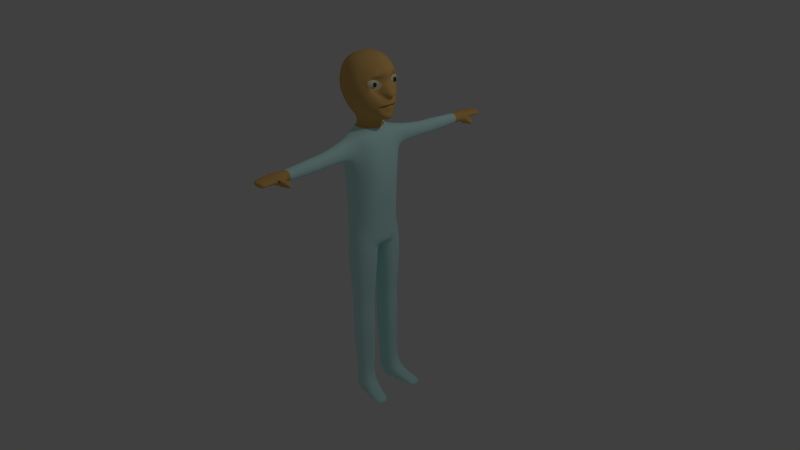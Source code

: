 # Source: PlayerCharacter.blend  (saved by Blender 2.65.0; exported with 4.5.12 LTS)
import bpy
from mathutils import Matrix  # noqa: F401  (used for matrix-valued properties, if any)

bpy.ops.wm.read_factory_settings(use_empty=True)
scene = bpy.context.scene
scene.name = 'Scene'

# ---- collections
col_collection_1 = bpy.data.collections.new('Collection 1'); scene.collection.children.link(col_collection_1)

# ---- materials (node trees are filled in below, after node groups)
mat_skin = bpy.data.materials.new('Skin')
mat_skin.alpha_threshold = 0.0
mat_skin.use_transparent_shadow = False
mat_skin.diffuse_color = (0.8, 0.4857, 0.1542, 1.0)
mat_skin.specular_color = (1.0, 0.3423, 0.09707)
mat_skin.roughness = 0.5
mat_skin.line_color = (0.0, 0.0, 0.0, 1.0)
mat_material = bpy.data.materials.new('Material')
mat_material.alpha_threshold = 0.0
mat_material.use_transparent_shadow = False
mat_material.preview_render_type = 'SHADERBALL'
mat_material.diffuse_color = (0.6378, 1.0, 0.9617, 1.0)
mat_material.specular_color = (0.282, 1.0, 0.7391)
mat_material.roughness = 0.5
mat_material.line_color = (0.0, 0.0, 0.0, 1.0)
mat_material_001 = bpy.data.materials.new('Material.001')
mat_material_001.alpha_threshold = 0.0
mat_material_001.use_transparent_shadow = False
mat_material_001.diffuse_color = (0.8, 0.776, 0.5011, 1.0)
mat_material_001.roughness = 0.5
mat_material_001.specular_intensity = 0.566
mat_material_001.line_color = (0.0, 0.0, 0.0, 1.0)
mat_material_002 = bpy.data.materials.new('Material.002')
mat_material_002.alpha_threshold = 0.0
mat_material_002.use_transparent_shadow = False
mat_material_002.diffuse_color = (0.07323, 0.03988, 0.02781, 1.0)
mat_material_002.roughness = 0.5
mat_material_002.line_color = (0.0, 0.0, 0.0, 1.0)

# ---- material node trees

# ---- world
world_world = bpy.data.worlds.new('World'); scene.world = world_world
world_world.color = (0.05088, 0.05088, 0.05088)
world_world.use_sun_shadow = False
world_world.sun_shadow_jitter_overblur = 0.0
world_world.cycles.sampling_method = 'MANUAL'
world_world.cycles.sample_map_resolution = 256

# ---- cameras
cam_camera = bpy.data.cameras.new('Camera')
cam_camera.clip_end = 100.0
cam_camera.lens = 35.0
cam_camera.sensor_width = 32.0
cam_camera.sensor_height = 18.0
cam_camera.ortho_scale = 7.314
cam_camera.dof.focus_distance = 0.0
cam_camera.dof.aperture_fstop = 128.0

# ---- lights
light_lamp = bpy.data.lights.new('Lamp', 'POINT')
light_lamp.transmission_factor = 0.0
light_lamp.cutoff_distance = 30.0
light_lamp.energy = 100.0
light_lamp.shadow_buffer_clip_start = 1.001
light_lamp.shadow_soft_size = 0.1
light_lamp.shadow_maximum_resolution = 0.006
light_lamp.use_absolute_resolution = True
light_lamp.cycles.use_multiple_importance_sampling = False

# ---- meshes
me_cube = bpy.data.meshes.new('Cube')
me_cube.from_pydata([(0.8491, 0.6555, -1.0), (-0.67, 0.6555, -1.0), (0.7193, 0.6727, 0.8652), (-0.8537, 0.6474, 0.8652), (1.045, 0.4021, -1.159), (0.2533, 0.7808, -1.159), (-0.2533, 0.7808, -1.159), (0.8805, 0.8891, -0.3333), (0.4535, 1.001, 0.3333), (-0.7908, 0.4021, -1.159), (-0.9744, 0.8891, -0.3333), (-0.9744, 0.8891, 0.3333), (0.8805, 0.4021, 1.024), (0.2533, 0.8236, 1.024), (-0.2533, 0.8891, 1.024), (-0.9744, 0.4021, 1.024), (0.2485, 0.4581, -1.451), (-0.325, 0.4971, -1.451), (0.3195, 0.4438, 1.286), (-0.3195, 0.4438, 1.286), (1.13, 0.4438, -0.4206), (0.7587, 0.8787, 0.3648), (-1.173, 0.4438, -0.4206), (-1.173, 0.4438, 0.4206), (0.2935, 1.095, 0.4206), (-0.2935, 1.095, 0.4206), (0.2935, 1.095, -0.4206), (-0.2935, 1.095, -0.4206), (1.556, 0.0, -1.488), (-0.8526, 0.0, -1.441), (0.9293, 0.0, 1.299), (-0.9744, 0.0, 1.024), (0.5976, 0.0, -1.421), (-0.5134, 0.0, -1.421), (0.3195, 0.0, 1.388), (-0.3195, 0.0, 1.388), (1.339, 0.0, -0.3944), (1.324, 0.0, 0.4807), (-1.28, 0.0, -0.4206), (-1.218, 0.0, 0.4206), (0.2935, 0.5407, -1.911), (-0.2935, 0.5797, -1.911), (0.6025, 0.0, -1.911), (-0.5134, 0.0, -1.911), (0.422, 0.231, -1.421), (0.5202, 0.1886, -1.911), (-0.5134, 0.2712, -1.421), (-0.5134, 0.2545, -1.911), (0.3936, 1.25, -2.078), (-0.4052, 1.327, -2.078), (0.7947, 0.0, -2.2), (-0.753, 0.0, -2.2), (0.8109, 0.692, -2.2), (-0.753, 0.4854, -2.2), (0.3936, 1.25, -3.155), (-0.4052, 1.327, -3.155), (1.007, 0.0, -3.155), (-0.878, 0.0, -3.155), (0.9954, 0.6862, -3.155), (-0.878, 0.4854, -3.155), (0.4217, 1.169, -4.417), (-0.4395, 1.275, -4.417), (1.014, 0.0, -4.417), (-0.8969, 0.0, -4.417), (1.002, 0.5568, -4.417), (-0.8969, 0.4747, -4.417), (0.3936, 1.182, -6.861), (-0.4052, 1.294, -6.861), (0.8705, 0.0, -6.861), (-0.8659, 0.0, -6.861), (0.7851, 0.6989, -6.861), (0.8314, 0.2392, -7.801), (0.4077, 1.963, -2.265), (-0.2831, 2.03, -2.265), (0.4077, 1.963, -3.09), (-0.2831, 2.03, -3.09), (0.4743, 2.924, -2.36), (-0.05721, 2.975, -2.36), (0.4743, 2.924, -2.995), (-0.05721, 2.975, -2.995), (0.5375, 3.199, -2.317), (-0.06689, 3.257, -2.317), (0.5375, 3.199, -3.039), (-0.06689, 3.257, -3.039), (0.5883, 4.923, -2.453), (0.09679, 4.959, -2.453), (0.5883, 4.923, -2.903), (0.09679, 4.959, -2.903), (0.715, 5.165, -2.413), (-0.1016, 5.244, -2.413), (0.715, 5.0, -2.904), (-0.03217, 5.11, -2.854), (0.734, 5.694, -2.51), (-0.05076, 5.762, -2.51), (0.734, 5.694, -2.776), (-0.05076, 5.762, -2.694), (0.7203, 5.217, -2.895), (0.715, 5.0, -2.533), (0.7203, 5.217, -2.895), (0.7208, 5.239, -2.702), (0.7208, 5.239, -2.702), (0.7203, 5.217, -2.895), (0.7208, 5.373, -2.562), (0.715, 5.0, -2.904), (0.7203, 5.217, -2.895), (1.187, 4.987, -2.904), (1.192, 5.203, -2.895), (1.187, 4.987, -2.676), (1.192, 5.225, -2.702), (-0.8899, 0.07036, -7.769), (0.4205, 1.184, -7.091), (-0.4661, 1.293, -7.091), (-0.9048, 0.0, -7.693), (0.8781, 0.1876, -7.279), (0.8935, 0.0, -7.252), (0.7078, 0.8983, -7.065), (0.3188, 0.72, -1.953), (-0.3158, 0.7291, -1.945), (0.6054, 0.3362, -1.996), (-0.602, 0.0, -2.018), (0.6709, 0.0, -2.014), (-0.6249, 0.362, -2.046), (0.2877, 0.5686, -1.784), (-0.2993, 0.6076, -1.784), (0.5967, 0.0, -1.784), (-0.5192, 0.0, -1.784), (0.5143, 0.2165, -1.784), (-0.5192, 0.2823, -1.784), (0.313, 0.7478, -1.826), (-0.3217, 0.7569, -1.817), (0.5995, 0.364, -1.869), (-0.6079, 0.0, -1.891), (0.665, 0.0, -1.887), (-0.6307, 0.3898, -1.919), (0.5856, 0.952, -6.857), (0.01352, 0.133, -7.801), (-0.874, 0.2501, -7.801), (0.4194, 1.276, -7.801), (-0.4338, 1.362, -7.801), (0.661, 1.003, -7.805), (0.8976, 0.0, -5.919), (-0.3404, 0.1218, -7.279), (0.6824, 0.3734, -9.532), (0.02894, 0.2672, -9.532), (-0.6802, 0.3844, -9.532), (0.3533, 1.213, -9.532), (-0.3285, 1.299, -9.532), (0.5463, 0.9397, -9.536), (0.5897, 0.4321, -10.05), (0.03966, 0.3427, -10.05), (-0.5572, 0.4413, -10.05), (0.3126, 1.139, -10.05), (-0.2612, 1.211, -10.05), (0.4751, 0.9087, -10.06), (0.6663, 0.3805, -11.44), (0.02748, 0.2766, -11.44), (-0.6657, 0.3912, -11.44), (0.3445, 1.201, -11.44), (-0.3219, 1.285, -11.44), (0.5332, 0.934, -11.45), (0.5191, 0.4704, -13.81), (0.04081, 0.3926, -13.81), (-0.4782, 0.4784, -13.81), (0.2782, 1.085, -13.81), (-0.2208, 1.148, -13.81), (0.4195, 0.8848, -13.81), (0.8412, 0.6293, -5.919), (-0.5566, 0.8193, -5.978), (-0.8518, 0.2757, -5.97), (-0.8519, 0.0, -5.975), (0.3931, 1.053, -5.954), (-0.4048, 1.129, -5.954), (0.7009, 0.4699, -14.34), (0.03962, 0.3922, -14.34), (-0.4794, 0.4779, -14.34), (0.277, 1.209, -14.34), (-0.222, 1.147, -14.34), (0.6013, 1.2, -14.34), (0.5167, 0.4694, -15.02), (0.0384, 0.3917, -15.02), (-0.2634, 0.5501, -15.02), (0.2758, 1.261, -15.02), (-0.2232, 1.108, -15.02), (0.4171, 1.314, -15.02), (1.429, 0.7084, -14.66), (1.33, 1.302, -14.66), (1.428, 0.7079, -15.02), (1.328, 1.417, -15.02), (1.736, 0.802, -14.81), (1.637, 1.358, -14.81), (1.735, 0.8015, -15.02), (1.636, 1.357, -15.02), (0.7556, 5.919, -2.51), (0.04996, 5.987, -2.51), (0.7556, 5.919, -2.776), (0.04996, 5.987, -2.694), (0.7611, 6.135, -2.51), (0.1315, 6.203, -2.51), (0.7611, 6.135, -2.776), (0.1315, 6.203, -2.694), (1.097, 0.2219, -0.3769), (0.7587, 0.4395, 0.4206), (0.7839, 0.8451, 0.09691), (1.974, 0.0, -0.4947), (0.7839, 0.4395, 2.98e-08), (1.017, 0.6279, 0.3521), (1.017, 0.406, 0.3521), (1.043, 0.6614, 0.04428), (1.043, 0.406, 0.04428), (1.17, 0.422, -0.6917), (1.184, 0.0, -0.6524), (1.099, 0.4074, -0.6817), (1.547, 0.0, -0.8543), (1.177, 0.3242, -0.629), (1.134, 0.4147, -0.7764), (1.149, 0.0, -0.6017), (1.113, 0.1549, -0.7025), (0.8901, 0.3205, -0.7141), (1.484, 0.0, -0.7142), (1.295, 0.4339, -0.7062), (1.062, 0.4038, -1.036), (1.271, 0.0, -0.9833), (1.337, 0.0, 0.07422), (1.186, 0.2219, 0.2239), (1.012, 0.2692, 0.3965), (1.249, 0.0, 0.7973), (1.194, 0.3369, 0.6349), (1.058, 0.6672, 0.4575)], [(90, 103), (101, 104)], [(23, 15, 3, 11), (27, 6, 1, 10), (6, 17, 9, 1), (0, 4, 16, 5), (5, 16, 17, 6), (2, 13, 18, 12), (13, 14, 19, 18), (14, 3, 15, 19), (0, 7, 20, 219, 209, 214, 211, 220, 4), (7, 8, 21, 202, 20), (8, 2, 12, 227, 21), (9, 22, 10, 1), (22, 23, 11, 10), (29, 38, 22, 9), (38, 39, 23, 22), (39, 31, 15, 23), (14, 25, 11, 3), (25, 27, 10, 11), (2, 8, 24, 13), (13, 24, 25, 14), (8, 7, 26, 24), (24, 26, 27, 25), (7, 0, 5, 26), (26, 5, 6, 27), (17, 46, 33, 29, 9), (4, 28, 32, 44, 16), (46, 17, 41, 47), (12, 18, 34, 30), (18, 19, 35, 34), (19, 15, 31, 35), (217, 213, 210, 215), (204, 223, 222, 203), (226, 225, 37, 224), (118, 120, 50, 52), (44, 32, 42, 45), (17, 16, 40, 41), (16, 44, 45, 40), (33, 46, 47, 43), (53, 49, 55, 59), (116, 118, 52, 48), (119, 121, 53, 51), (117, 116, 48, 49), (121, 117, 49, 53), (54, 58, 64, 60), (51, 53, 59, 57), (48, 52, 58, 54), (52, 50, 56, 58), (54, 55, 75, 74), (166, 140, 68, 70), (58, 56, 62, 64), (55, 54, 60, 61), (59, 55, 61, 65), (57, 59, 65, 63), (111, 136, 109), (171, 170, 66, 67), (170, 166, 70, 134, 66), (73, 72, 76, 77), (55, 49, 73, 75), (48, 54, 74, 72), (49, 48, 72, 73), (78, 79, 83, 82), (75, 73, 77, 79), (72, 74, 78, 76), (74, 75, 79, 78), (80, 82, 86, 84), (77, 76, 80, 81), (79, 77, 81, 83), (76, 78, 82, 80), (87, 85, 89, 91), (82, 83, 87, 86), (81, 80, 84, 85), (83, 81, 85, 87), (91, 89, 93, 95), (84, 86, 90, 97, 88), (86, 87, 91, 90), (85, 84, 88, 89), (95, 93, 193, 195), (90, 96, 106, 105), (90, 91, 95, 94, 96), (89, 88, 92, 93), (102, 96, 101, 100), (88, 97, 102, 96, 94, 92), (100, 101, 98, 99), (107, 105, 106, 108), (102, 97, 107, 108), (97, 90, 105, 107), (96, 102, 108, 106), (67, 66, 110, 111), (71, 135, 143, 142), (110, 137, 138, 111), (66, 134, 115, 110), (70, 68, 114, 113), (116, 117, 129, 128), (121, 119, 131, 133), (47, 41, 123, 127), (45, 42, 124, 126), (120, 118, 130, 132), (126, 124, 132, 130), (125, 127, 133, 131), (123, 122, 128, 129), (127, 123, 129, 133), (122, 126, 130, 128), (117, 121, 133, 129), (43, 47, 127, 125), (118, 116, 128, 130), (41, 40, 122, 123), (40, 45, 126, 122), (134, 70, 113, 115), (109, 141, 113, 114, 112), (115, 139, 137, 110), (111, 109, 67), (113, 71, 139, 115), (109, 69, 67), (109, 112, 69), (168, 69, 169), (69, 168, 167, 67), (67, 167, 171), (136, 111, 138), (65, 168, 169, 63), (64, 62, 140, 166), (135, 141, 109, 136), (141, 135, 71, 113), (147, 142, 148, 153), (139, 71, 142, 147), (136, 138, 146, 144), (135, 136, 144, 143), (138, 137, 145, 146), (137, 139, 147, 145), (153, 148, 154, 159), (144, 146, 152, 150), (143, 144, 150, 149), (145, 147, 153, 151), (142, 143, 149, 148), (146, 145, 151, 152), (154, 155, 161, 160), (150, 152, 158, 156), (149, 150, 156, 155), (151, 153, 159, 157), (148, 149, 155, 154), (152, 151, 157, 158), (160, 161, 173, 172), (158, 157, 163, 164), (159, 154, 160, 165), (156, 158, 164, 162), (155, 156, 162, 161), (157, 159, 165, 163), (60, 64, 166, 170), (61, 60, 170, 171), (168, 65, 167), (167, 65, 61, 171), (172, 178, 186, 184), (164, 163, 175, 176), (165, 160, 172, 177), (162, 164, 176, 174), (161, 162, 174, 173), (163, 165, 177, 175), (178, 179, 180, 182, 181, 183), (174, 176, 182, 180), (173, 174, 180, 179), (175, 177, 183, 181), (172, 173, 179, 178), (176, 175, 181, 182), (186, 187, 191, 190), (183, 177, 185, 187), (177, 172, 184, 185), (178, 183, 187, 186), (189, 188, 190, 191), (184, 186, 190, 188), (187, 185, 189, 191), (185, 184, 188, 189), (192, 194, 198, 196), (92, 94, 194, 192), (94, 95, 195, 194), (93, 92, 192, 193), (197, 196, 198, 199), (194, 195, 199, 198), (193, 192, 196, 197), (195, 193, 197, 199), (200, 204, 203, 36), (20, 202, 204, 200), (202, 21, 205, 207), (207, 205, 206, 208), (21, 201, 206, 205), (201, 223, 204, 208, 206), (204, 202, 207, 208), (209, 219, 218, 210, 213), (4, 220, 221, 28), (216, 217, 215, 212), (211, 214, 217, 216), (214, 209, 213, 217), (219, 20, 200, 36, 218), (220, 211, 216, 212, 221), (223, 201, 224, 37, 222), (21, 227, 226, 224, 201), (12, 30, 225, 226), (227, 12, 226)])
me_cube.polygons.foreach_set('use_smooth', [True] * 196)
me_cube.polygons.foreach_set('material_index', [0, 0, 0, 0, 0, 0, 0, 0, 0, 0, 0, 0, 0, 0, 0, 0, 0, 0, 0, 0, 0, 0, 0, 0, 0, 0, 0, 0, 0, 0, 0, 0, 0, 1, 0, 0, 0, 0, 1, 1, 1, 1, 1, 1, 1, 1, 1, 1, 1, 1, 1, 1, 1, 1, 1, 1, 1, 1, 1, 1, 1, 1, 1, 1, 1, 1, 1, 1, 0, 1, 1, 1, 0, 0, 0, 0, 0, 0, 0, 0, 0, 0, 0, 0, 0, 0, 0, 1, 1, 1, 1, 1, 1, 1, 0, 0, 1, 1, 1, 1, 1, 1, 1, 0, 1, 0, 0, 1, 1, 1, 1, 1, 1, 1, 1, 1, 1, 1, 1, 1, 1, 1, 1, 1, 1, 1, 1, 1, 1, 1, 1, 1, 1, 1, 1, 1, 1, 1, 1, 1, 1, 1, 1, 1, 1, 1, 1, 1, 1, 1, 1, 1, 1, 1, 1, 1, 1, 1, 1, 1, 1, 1, 1, 1, 1, 1, 1, 1, 1, 1, 0, 0, 0, 0, 0, 0, 0, 0, 0, 0, 2, 3, 2, 2, 2, 0, 0, 0, 0, 0, 0, 0, 0, 0, 0, 0])
me_cube.materials.append(mat_skin)
me_cube.materials.append(mat_material)
me_cube.materials.append(mat_material_001)
me_cube.materials.append(mat_material_002)
me_cube.use_remesh_preserve_volume = False
me_cube.use_remesh_preserve_attributes = False
me_cube.use_mirror_vertex_groups = False
me_cube.update()

# ---- objects
ob_cube = bpy.data.objects.new('Cube', me_cube)
ob_lamp = bpy.data.objects.new('Lamp', light_lamp)
ob_camera = bpy.data.objects.new('Camera', cam_camera)

# ---- transforms, parenting, visibility, modifiers, constraints
ob_cube.location = (0.0, 0.0, 2.288)
ob_cube.scale = (0.2836, 0.2836, 0.2836)
ob_cube.lock_rotations_4d = False
ob_cube.empty_display_type = 'ARROWS'
ob_cube.lineart.crease_threshold = 0.0
_m = ob_cube.modifiers.new('Mirror', 'MIRROR')
_m.use_axis = (False, True, False)
_m.use_clip = True
_m = ob_cube.modifiers.new('Subsurf', 'SUBSURF')
_m.uv_smooth = 'PRESERVE_CORNERS'
_m.quality = 2
_m.levels = 2
_m.show_only_control_edges = False
ob_lamp.location = (4.076, 1.005, 5.904)
ob_lamp.rotation_euler = (0.6503, 0.05522, 1.866)
ob_lamp.lock_rotations_4d = False
ob_lamp.empty_display_type = 'ARROWS'
ob_lamp.color = (0.0, 0.0, 0.0, 0.0)
ob_lamp.lineart.crease_threshold = 0.0
ob_camera.location = (7.481, -6.508, 5.344)
ob_camera.rotation_euler = (1.109, 0.01082, 0.8149)
ob_camera.lock_rotations_4d = False
ob_camera.empty_display_type = 'ARROWS'
ob_camera.color = (0.0, 0.0, 0.0, 0.0)
ob_camera.display_type = 'WIRE'
ob_camera.lineart.crease_threshold = 0.0

# ---- collection membership
col_collection_1.objects.link(ob_cube)
col_collection_1.objects.link(ob_lamp)
col_collection_1.objects.link(ob_camera)

# ---- scene / render settings (as saved in the file)
scene.camera = ob_camera
scene.frame_start = 1; scene.frame_end = 250; scene.frame_set(1)
scene.render.engine = 'BLENDER_EEVEE_NEXT'
scene.render.image_settings.color_mode = 'RGB'
scene.render.image_settings.compression = 90
scene.render.resolution_percentage = 50
scene.render.dither_intensity = 0.0
scene.render.bake_margin = 2
scene.render.bake_bias = 0.0
scene.cycles.use_denoising = False
scene.cycles.samples = 10
scene.cycles.sampling_pattern = 'TABULATED_SOBOL'
scene.cycles.light_sampling_threshold = 0.0
scene.cycles.use_adaptive_sampling = False
scene.cycles.use_light_tree = False
scene.cycles.blur_glossy = 0.0
scene.cycles.volume_bounces = 1
scene.cycles.pixel_filter_type = 'GAUSSIAN'
scene.cycles.sample_clamp_indirect = 0.0
scene.view_settings.view_transform = 'Standard'
bpy.context.view_layer.update()
